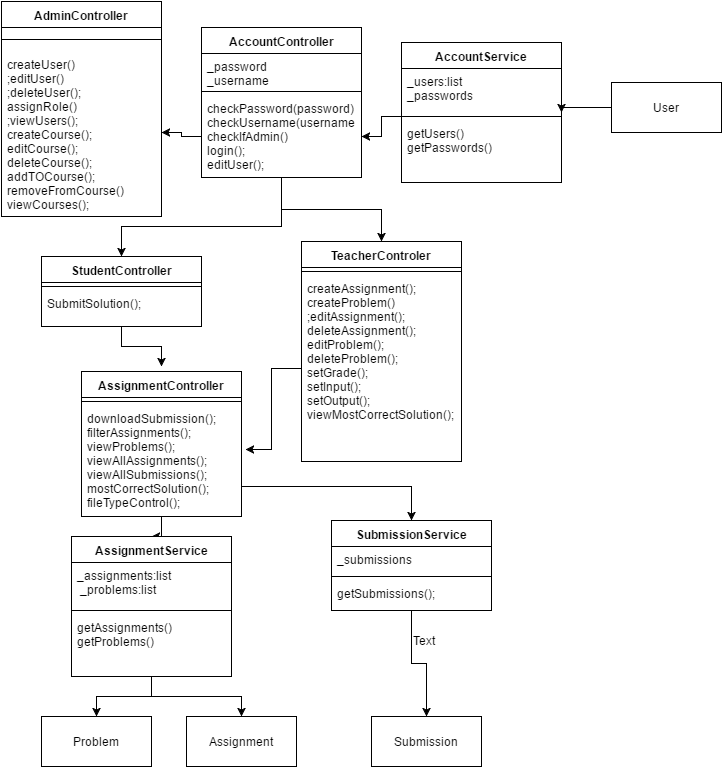

The diagram above was exported from draw.io. Its source (the exported page's mxGraphModel, read from the mxfile embedded in the PNG):
<mxGraphModel dx="1434" dy="796" grid="1" gridSize="10" guides="1" tooltips="1" connect="1" arrows="1" fold="1" page="1" pageScale="1" pageWidth="826" pageHeight="1169" background="#ffffff" math="0" shadow="0">
  <root>
    <mxCell id="0" />
    <mxCell id="1" parent="0" />
    <mxCell id="2" value="&lt;span&gt;AdminController&lt;/span&gt;" style="swimlane;html=1;fontStyle=1;align=center;verticalAlign=top;childLayout=stackLayout;horizontal=1;startSize=26;horizontalStack=0;resizeParent=1;resizeLast=0;collapsible=1;marginBottom=0;swimlaneFillColor=#ffffff;" vertex="1" parent="1">
      <mxGeometry x="40" y="55" width="160" height="215" as="geometry" />
    </mxCell>
    <mxCell id="4" value="" style="line;html=1;strokeWidth=1;fillColor=none;align=left;verticalAlign=middle;spacingTop=-1;spacingLeft=3;spacingRight=3;rotatable=0;labelPosition=right;points=[];portConstraint=eastwest;" vertex="1" parent="2">
      <mxGeometry y="26" width="160" height="24" as="geometry" />
    </mxCell>
    <mxCell id="5" value="&lt;span&gt;createUser()&lt;/span&gt;&lt;div&gt;&lt;span&gt;;editUser()&lt;/span&gt;&lt;/div&gt;&lt;div&gt;&lt;span&gt;;deleteUser();&lt;/span&gt;&lt;/div&gt;&lt;div&gt;&lt;span&gt;assignRole()&lt;/span&gt;&lt;/div&gt;&lt;div&gt;&lt;span&gt;;viewUsers();&lt;/span&gt;&lt;/div&gt;&lt;div&gt;&lt;span&gt;createCourse();&lt;/span&gt;&lt;/div&gt;&lt;div&gt;&lt;span&gt;editCourse();&lt;/span&gt;&lt;/div&gt;&lt;div&gt;&lt;span&gt;deleteCourse();&lt;/span&gt;&lt;/div&gt;&lt;div&gt;&lt;span&gt;addTOCourse();&lt;/span&gt;&lt;/div&gt;&lt;div&gt;&lt;span&gt;removeFromCourse()&lt;/span&gt;&lt;/div&gt;&lt;div&gt;&lt;span&gt;viewCourses();&lt;/span&gt;&lt;/div&gt;" style="text;html=1;strokeColor=none;fillColor=none;align=left;verticalAlign=top;spacingLeft=4;spacingRight=4;whiteSpace=wrap;overflow=hidden;rotatable=0;points=[[0,0.5],[1,0.5]];portConstraint=eastwest;" vertex="1" parent="2">
      <mxGeometry y="50" width="160" height="162" as="geometry" />
    </mxCell>
    <mxCell id="23" style="edgeStyle=orthogonalEdgeStyle;rounded=0;html=1;jettySize=auto;orthogonalLoop=1;" edge="1" parent="1" source="6" target="18">
      <mxGeometry relative="1" as="geometry">
        <Array as="points">
          <mxPoint x="320" y="280" />
          <mxPoint x="160" y="280" />
        </Array>
      </mxGeometry>
    </mxCell>
    <mxCell id="28" style="edgeStyle=orthogonalEdgeStyle;rounded=0;html=1;entryX=0.5;entryY=0;jettySize=auto;orthogonalLoop=1;" edge="1" parent="1" source="6" target="24">
      <mxGeometry relative="1" as="geometry" />
    </mxCell>
    <mxCell id="6" value="&lt;span&gt;AccountController&lt;/span&gt;" style="swimlane;html=1;fontStyle=1;align=center;verticalAlign=top;childLayout=stackLayout;horizontal=1;startSize=26;horizontalStack=0;resizeParent=1;resizeLast=0;collapsible=1;marginBottom=0;swimlaneFillColor=#ffffff;" vertex="1" parent="1">
      <mxGeometry x="240" y="81" width="160" height="150" as="geometry" />
    </mxCell>
    <mxCell id="7" value="&lt;span&gt;_password&lt;/span&gt;&lt;div&gt;&lt;span&gt;_username&lt;/span&gt;&lt;/div&gt;" style="text;html=1;strokeColor=none;fillColor=none;align=left;verticalAlign=top;spacingLeft=4;spacingRight=4;whiteSpace=wrap;overflow=hidden;rotatable=0;points=[[0,0.5],[1,0.5]];portConstraint=eastwest;" vertex="1" parent="6">
      <mxGeometry y="26" width="160" height="34" as="geometry" />
    </mxCell>
    <mxCell id="8" value="" style="line;html=1;strokeWidth=1;fillColor=none;align=left;verticalAlign=middle;spacingTop=-1;spacingLeft=3;spacingRight=3;rotatable=0;labelPosition=right;points=[];portConstraint=eastwest;" vertex="1" parent="6">
      <mxGeometry y="60" width="160" height="8" as="geometry" />
    </mxCell>
    <mxCell id="9" value="&lt;span&gt;checkPassword(password)&lt;/span&gt;&lt;div&gt;&lt;span&gt;checkUsername(username)&lt;/span&gt;&lt;/div&gt;&lt;div&gt;&lt;span&gt;checkIfAdmin()&lt;/span&gt;&lt;/div&gt;&lt;div&gt;&lt;span&gt;login();&lt;/span&gt;&lt;/div&gt;&lt;div&gt;&lt;span&gt;editUser();&lt;/span&gt;&lt;/div&gt;" style="text;html=1;strokeColor=none;fillColor=none;align=left;verticalAlign=top;spacingLeft=4;spacingRight=4;whiteSpace=wrap;overflow=hidden;rotatable=0;points=[[0,0.5],[1,0.5]];portConstraint=eastwest;" vertex="1" parent="6">
      <mxGeometry y="68" width="160" height="82" as="geometry" />
    </mxCell>
    <mxCell id="10" value="&lt;span&gt;AccountService&lt;/span&gt;" style="swimlane;html=1;fontStyle=1;align=center;verticalAlign=top;childLayout=stackLayout;horizontal=1;startSize=26;horizontalStack=0;resizeParent=1;resizeLast=0;collapsible=1;marginBottom=0;swimlaneFillColor=#ffffff;" vertex="1" parent="1">
      <mxGeometry x="440" y="96" width="160" height="140" as="geometry" />
    </mxCell>
    <mxCell id="11" value="&lt;span&gt;_users:list&lt;/span&gt;&lt;div&gt;&lt;span&gt;_passwords&lt;/span&gt;&lt;/div&gt;" style="text;html=1;strokeColor=none;fillColor=none;align=left;verticalAlign=top;spacingLeft=4;spacingRight=4;whiteSpace=wrap;overflow=hidden;rotatable=0;points=[[0,0.5],[1,0.5]];portConstraint=eastwest;" vertex="1" parent="10">
      <mxGeometry y="26" width="160" height="44" as="geometry" />
    </mxCell>
    <mxCell id="12" value="" style="line;html=1;strokeWidth=1;fillColor=none;align=left;verticalAlign=middle;spacingTop=-1;spacingLeft=3;spacingRight=3;rotatable=0;labelPosition=right;points=[];portConstraint=eastwest;" vertex="1" parent="10">
      <mxGeometry y="70" width="160" height="8" as="geometry" />
    </mxCell>
    <mxCell id="13" value="&lt;span&gt;getUsers()&lt;/span&gt;&lt;div&gt;&lt;span&gt;getPasswords()&amp;nbsp;&lt;/span&gt;&lt;/div&gt;" style="text;html=1;strokeColor=none;fillColor=none;align=left;verticalAlign=top;spacingLeft=4;spacingRight=4;whiteSpace=wrap;overflow=hidden;rotatable=0;points=[[0,0.5],[1,0.5]];portConstraint=eastwest;" vertex="1" parent="10">
      <mxGeometry y="78" width="160" height="62" as="geometry" />
    </mxCell>
    <mxCell id="15" style="edgeStyle=orthogonalEdgeStyle;rounded=0;html=1;entryX=1;entryY=1;entryPerimeter=0;jettySize=auto;orthogonalLoop=1;" edge="1" parent="1" source="14" target="11">
      <mxGeometry relative="1" as="geometry">
        <Array as="points">
          <mxPoint x="600" y="161" />
        </Array>
      </mxGeometry>
    </mxCell>
    <mxCell id="14" value="User" style="html=1;" vertex="1" parent="1">
      <mxGeometry x="650" y="136" width="110" height="50" as="geometry" />
    </mxCell>
    <mxCell id="16" style="edgeStyle=orthogonalEdgeStyle;rounded=0;html=1;jettySize=auto;orthogonalLoop=1;" edge="1" parent="1" source="12" target="9">
      <mxGeometry relative="1" as="geometry" />
    </mxCell>
    <mxCell id="17" style="edgeStyle=orthogonalEdgeStyle;rounded=0;html=1;entryX=1;entryY=0.5;jettySize=auto;orthogonalLoop=1;" edge="1" parent="1" source="9" target="5">
      <mxGeometry relative="1" as="geometry" />
    </mxCell>
    <mxCell id="33" style="edgeStyle=orthogonalEdgeStyle;rounded=0;html=1;jettySize=auto;orthogonalLoop=1;" edge="1" parent="1" source="18">
      <mxGeometry relative="1" as="geometry">
        <mxPoint x="200" y="420" as="targetPoint" />
      </mxGeometry>
    </mxCell>
    <mxCell id="18" value="&lt;span&gt;StudentController&lt;/span&gt;" style="swimlane;html=1;fontStyle=1;align=center;verticalAlign=top;childLayout=stackLayout;horizontal=1;startSize=26;horizontalStack=0;resizeParent=1;resizeLast=0;collapsible=1;marginBottom=0;swimlaneFillColor=#ffffff;" vertex="1" parent="1">
      <mxGeometry x="80" y="310" width="160" height="70" as="geometry" />
    </mxCell>
    <mxCell id="20" value="" style="line;html=1;strokeWidth=1;fillColor=none;align=left;verticalAlign=middle;spacingTop=-1;spacingLeft=3;spacingRight=3;rotatable=0;labelPosition=right;points=[];portConstraint=eastwest;" vertex="1" parent="18">
      <mxGeometry y="26" width="160" height="8" as="geometry" />
    </mxCell>
    <mxCell id="21" value="&lt;span&gt;SubmitSolution();&lt;/span&gt;" style="text;html=1;strokeColor=none;fillColor=none;align=left;verticalAlign=top;spacingLeft=4;spacingRight=4;whiteSpace=wrap;overflow=hidden;rotatable=0;points=[[0,0.5],[1,0.5]];portConstraint=eastwest;" vertex="1" parent="18">
      <mxGeometry y="34" width="160" height="26" as="geometry" />
    </mxCell>
    <mxCell id="22" style="edgeStyle=orthogonalEdgeStyle;rounded=0;html=1;exitX=0.5;exitY=1;entryX=0.5;entryY=1;jettySize=auto;orthogonalLoop=1;" edge="1" parent="1" source="18" target="18">
      <mxGeometry relative="1" as="geometry" />
    </mxCell>
    <mxCell id="24" value="&lt;span&gt;TeacherControler&lt;/span&gt;" style="swimlane;html=1;fontStyle=1;align=center;verticalAlign=top;childLayout=stackLayout;horizontal=1;startSize=26;horizontalStack=0;resizeParent=1;resizeLast=0;collapsible=1;marginBottom=0;swimlaneFillColor=#ffffff;" vertex="1" parent="1">
      <mxGeometry x="340" y="295" width="160" height="220" as="geometry" />
    </mxCell>
    <mxCell id="26" value="" style="line;html=1;strokeWidth=1;fillColor=none;align=left;verticalAlign=middle;spacingTop=-1;spacingLeft=3;spacingRight=3;rotatable=0;labelPosition=right;points=[];portConstraint=eastwest;" vertex="1" parent="24">
      <mxGeometry y="26" width="160" height="8" as="geometry" />
    </mxCell>
    <mxCell id="27" value="&lt;span&gt;createAssignment();&lt;/span&gt;&lt;div&gt;&lt;span&gt;createProblem()&lt;/span&gt;&lt;/div&gt;&lt;div&gt;&lt;span&gt;;editAssignment();&lt;/span&gt;&lt;/div&gt;&lt;div&gt;&lt;span&gt;deleteAssignment();&lt;/span&gt;&lt;/div&gt;&lt;div&gt;&lt;span&gt;editProblem();&lt;/span&gt;&lt;/div&gt;&lt;div&gt;&lt;span&gt;deleteProblem();&lt;/span&gt;&lt;/div&gt;&lt;div&gt;&lt;span&gt;setGrade();&lt;/span&gt;&lt;/div&gt;&lt;div&gt;&lt;span&gt;setInput();&lt;/span&gt;&lt;/div&gt;&lt;div&gt;&lt;span&gt;setOutput();&lt;/span&gt;&lt;/div&gt;&lt;div&gt;&lt;span&gt;viewMostCorrectSolution();&lt;/span&gt;&lt;/div&gt;" style="text;html=1;strokeColor=none;fillColor=none;align=left;verticalAlign=top;spacingLeft=4;spacingRight=4;whiteSpace=wrap;overflow=hidden;rotatable=0;points=[[0,0.5],[1,0.5]];portConstraint=eastwest;" vertex="1" parent="24">
      <mxGeometry y="34" width="160" height="186" as="geometry" />
    </mxCell>
    <mxCell id="45" style="edgeStyle=orthogonalEdgeStyle;rounded=0;html=1;jettySize=auto;orthogonalLoop=1;" edge="1" parent="1" source="29" target="39">
      <mxGeometry relative="1" as="geometry" />
    </mxCell>
    <mxCell id="29" value="&lt;span&gt;AssignmentController&lt;/span&gt;" style="swimlane;html=1;fontStyle=1;align=center;verticalAlign=top;childLayout=stackLayout;horizontal=1;startSize=26;horizontalStack=0;resizeParent=1;resizeLast=0;collapsible=1;marginBottom=0;swimlaneFillColor=#ffffff;" vertex="1" parent="1">
      <mxGeometry x="120" y="425" width="160" height="145" as="geometry" />
    </mxCell>
    <mxCell id="31" value="" style="line;html=1;strokeWidth=1;fillColor=none;align=left;verticalAlign=middle;spacingTop=-1;spacingLeft=3;spacingRight=3;rotatable=0;labelPosition=right;points=[];portConstraint=eastwest;" vertex="1" parent="29">
      <mxGeometry y="26" width="160" height="8" as="geometry" />
    </mxCell>
    <mxCell id="32" value="&lt;span&gt;downloadSubmission();&lt;/span&gt;&lt;div&gt;&lt;span&gt;filterAssignments();&lt;/span&gt;&lt;/div&gt;&lt;div&gt;&lt;span&gt;viewProblems();&lt;/span&gt;&lt;/div&gt;&lt;div&gt;&lt;span&gt;viewAllAssignments();&lt;/span&gt;&lt;/div&gt;&lt;div&gt;&lt;span&gt;viewAllSubmissions();&lt;/span&gt;&lt;/div&gt;&lt;div&gt;&lt;span&gt;mostCorrectSolution();&lt;/span&gt;&lt;/div&gt;&lt;div&gt;&lt;span&gt;fileTypeControl();&amp;nbsp;&lt;/span&gt;&lt;/div&gt;" style="text;html=1;strokeColor=none;fillColor=none;align=left;verticalAlign=top;spacingLeft=4;spacingRight=4;whiteSpace=wrap;overflow=hidden;rotatable=0;points=[[0,0.5],[1,0.5]];portConstraint=eastwest;" vertex="1" parent="29">
      <mxGeometry y="34" width="160" height="106" as="geometry" />
    </mxCell>
    <mxCell id="34" style="edgeStyle=orthogonalEdgeStyle;rounded=0;html=1;entryX=1.025;entryY=0.415;entryPerimeter=0;jettySize=auto;orthogonalLoop=1;" edge="1" parent="1" source="27" target="32">
      <mxGeometry relative="1" as="geometry" />
    </mxCell>
    <mxCell id="46" style="edgeStyle=orthogonalEdgeStyle;rounded=0;html=1;entryX=0.5;entryY=0;jettySize=auto;orthogonalLoop=1;" edge="1" parent="1" source="39" target="43">
      <mxGeometry relative="1" as="geometry" />
    </mxCell>
    <mxCell id="47" style="edgeStyle=orthogonalEdgeStyle;rounded=0;html=1;entryX=0.5;entryY=0;jettySize=auto;orthogonalLoop=1;" edge="1" parent="1" source="39" target="44">
      <mxGeometry relative="1" as="geometry" />
    </mxCell>
    <mxCell id="39" value="&lt;span&gt;AssignmentService&lt;/span&gt;" style="swimlane;html=1;fontStyle=1;align=center;verticalAlign=top;childLayout=stackLayout;horizontal=1;startSize=26;horizontalStack=0;resizeParent=1;resizeLast=0;collapsible=1;marginBottom=0;swimlaneFillColor=#ffffff;" vertex="1" parent="1">
      <mxGeometry x="110" y="590" width="160" height="140" as="geometry" />
    </mxCell>
    <mxCell id="40" value="&lt;span&gt;_assignments:list &amp;nbsp;_problems:list&amp;nbsp;&lt;/span&gt;" style="text;html=1;strokeColor=none;fillColor=none;align=left;verticalAlign=top;spacingLeft=4;spacingRight=4;whiteSpace=wrap;overflow=hidden;rotatable=0;points=[[0,0.5],[1,0.5]];portConstraint=eastwest;" vertex="1" parent="39">
      <mxGeometry y="26" width="160" height="44" as="geometry" />
    </mxCell>
    <mxCell id="41" value="" style="line;html=1;strokeWidth=1;fillColor=none;align=left;verticalAlign=middle;spacingTop=-1;spacingLeft=3;spacingRight=3;rotatable=0;labelPosition=right;points=[];portConstraint=eastwest;" vertex="1" parent="39">
      <mxGeometry y="70" width="160" height="8" as="geometry" />
    </mxCell>
    <mxCell id="42" value="&lt;span&gt;getAssignments()&lt;/span&gt;&lt;div&gt;&lt;span&gt;getProblems()&amp;nbsp;&lt;/span&gt;&lt;/div&gt;" style="text;html=1;strokeColor=none;fillColor=none;align=left;verticalAlign=top;spacingLeft=4;spacingRight=4;whiteSpace=wrap;overflow=hidden;rotatable=0;points=[[0,0.5],[1,0.5]];portConstraint=eastwest;" vertex="1" parent="39">
      <mxGeometry y="78" width="160" height="52" as="geometry" />
    </mxCell>
    <mxCell id="43" value="Problem" style="html=1;" vertex="1" parent="1">
      <mxGeometry x="80" y="770" width="110" height="50" as="geometry" />
    </mxCell>
    <mxCell id="44" value="Assignment" style="html=1;" vertex="1" parent="1">
      <mxGeometry x="225" y="770" width="110" height="50" as="geometry" />
    </mxCell>
    <mxCell id="55" style="edgeStyle=orthogonalEdgeStyle;rounded=0;html=1;entryX=0.5;entryY=0;jettySize=auto;orthogonalLoop=1;" edge="1" parent="1" source="48" target="53">
      <mxGeometry relative="1" as="geometry" />
    </mxCell>
    <mxCell id="48" value="&lt;span&gt;SubmissionService&lt;/span&gt;" style="swimlane;html=1;fontStyle=1;align=center;verticalAlign=top;childLayout=stackLayout;horizontal=1;startSize=26;horizontalStack=0;resizeParent=1;resizeLast=0;collapsible=1;marginBottom=0;swimlaneFillColor=#ffffff;" vertex="1" parent="1">
      <mxGeometry x="370" y="574" width="160" height="90" as="geometry" />
    </mxCell>
    <mxCell id="49" value="&lt;span&gt;_submissions&lt;/span&gt;" style="text;html=1;strokeColor=none;fillColor=none;align=left;verticalAlign=top;spacingLeft=4;spacingRight=4;whiteSpace=wrap;overflow=hidden;rotatable=0;points=[[0,0.5],[1,0.5]];portConstraint=eastwest;" vertex="1" parent="48">
      <mxGeometry y="26" width="160" height="26" as="geometry" />
    </mxCell>
    <mxCell id="50" value="" style="line;html=1;strokeWidth=1;fillColor=none;align=left;verticalAlign=middle;spacingTop=-1;spacingLeft=3;spacingRight=3;rotatable=0;labelPosition=right;points=[];portConstraint=eastwest;" vertex="1" parent="48">
      <mxGeometry y="52" width="160" height="8" as="geometry" />
    </mxCell>
    <mxCell id="51" value="&lt;span&gt;getSubmissions();&lt;/span&gt;" style="text;html=1;strokeColor=none;fillColor=none;align=left;verticalAlign=top;spacingLeft=4;spacingRight=4;whiteSpace=wrap;overflow=hidden;rotatable=0;points=[[0,0.5],[1,0.5]];portConstraint=eastwest;" vertex="1" parent="48">
      <mxGeometry y="60" width="160" height="26" as="geometry" />
    </mxCell>
    <mxCell id="52" style="edgeStyle=orthogonalEdgeStyle;rounded=0;html=1;jettySize=auto;orthogonalLoop=1;" edge="1" parent="1" source="32" target="48">
      <mxGeometry relative="1" as="geometry">
        <Array as="points">
          <mxPoint x="450" y="540" />
        </Array>
      </mxGeometry>
    </mxCell>
    <mxCell id="53" value="Submission" style="html=1;" vertex="1" parent="1">
      <mxGeometry x="410" y="770" width="110" height="50" as="geometry" />
    </mxCell>
    <mxCell id="54" value="Text" style="text;html=1;resizable=0;points=[];autosize=1;align=left;verticalAlign=top;spacingTop=-4;" vertex="1" parent="1">
      <mxGeometry x="450" y="685" width="40" height="20" as="geometry" />
    </mxCell>
  </root>
</mxGraphModel>